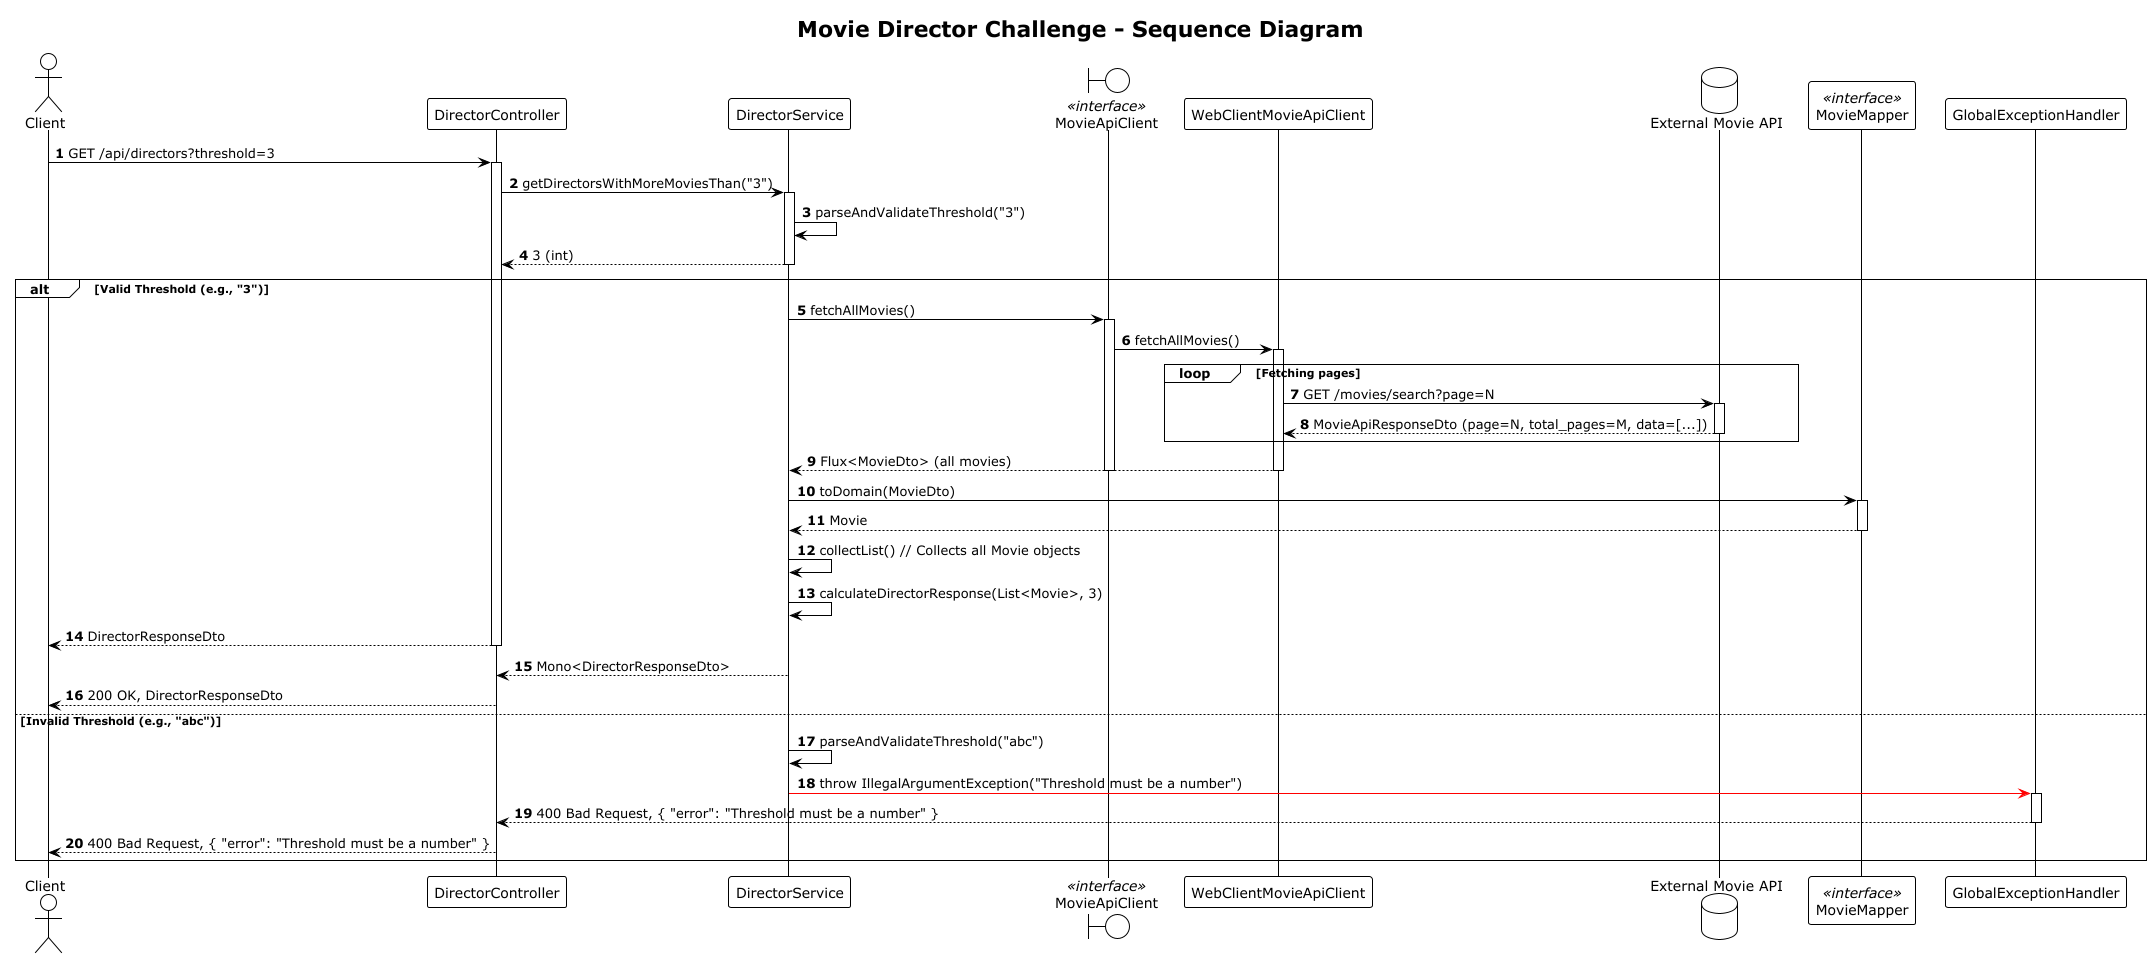

The diagram above was rendered by PlantUML. Its source (embedded in the PNG):
@startuml
!theme plain

actor Client
participant DirectorController
participant DirectorService
boundary MovieApiClient <<interface>>
participant WebClientMovieApiClient
database "External Movie API" as ExternalApi
participant MovieMapper <<interface>>
participant GlobalExceptionHandler

title "Movie Director Challenge - Sequence Diagram"

autonumber

Client -> DirectorController: GET /api/directors?threshold=3
activate DirectorController

DirectorController -> DirectorService: getDirectorsWithMoreMoviesThan("3")
activate DirectorService

DirectorService -> DirectorService: parseAndValidateThreshold("3")
return 3 (int)

alt Valid Threshold (e.g., "3")
    DirectorService -> MovieApiClient: fetchAllMovies()
    activate MovieApiClient
    ' The actual call goes to the implementation
    MovieApiClient -> WebClientMovieApiClient: fetchAllMovies()
    activate WebClientMovieApiClient

    ' WebClientMovieApiClient uses its internal WebClient instance,
    ' which was configured by WebClientConfig and MovieApiProperties during startup.
    ' We show the interaction with the external API here.

    loop Fetching pages
        WebClientMovieApiClient -> ExternalApi: GET /movies/search?page=N
        activate ExternalApi
        ExternalApi --> WebClientMovieApiClient: MovieApiResponseDto (page=N, total_pages=M, data=[...])
        deactivate ExternalApi
    end

    WebClientMovieApiClient --> DirectorService: Flux<MovieDto> (all movies)
    deactivate WebClientMovieApiClient
    deactivate MovieApiClient

    DirectorService -> MovieMapper: toDomain(MovieDto)
    activate MovieMapper
    MovieMapper --> DirectorService: Movie
    deactivate MovieMapper

    DirectorService -> DirectorService: collectList() // Collects all Movie objects
    DirectorService -> DirectorService: calculateDirectorResponse(List<Movie>, 3)
    return DirectorResponseDto

    DirectorService --> DirectorController: Mono<DirectorResponseDto>
    deactivate DirectorService

    DirectorController --> Client: 200 OK, DirectorResponseDto
    deactivate DirectorController

else Invalid Threshold (e.g., "abc")
    DirectorService -> DirectorService: parseAndValidateThreshold("abc")
    ' The exception is thrown from the service, but Spring's DispatcherHandler
    ' will catch it and delegate to the GlobalExceptionHandler.
    DirectorService -[#red]> GlobalExceptionHandler: throw IllegalArgumentException("Threshold must be a number")
    activate GlobalExceptionHandler
    GlobalExceptionHandler --> DirectorController: 400 Bad Request, { "error": "Threshold must be a number" }
    deactivate GlobalExceptionHandler
    deactivate DirectorService

    DirectorController --> Client: 400 Bad Request, { "error": "Threshold must be a number" }
    deactivate DirectorController

end

@enduml